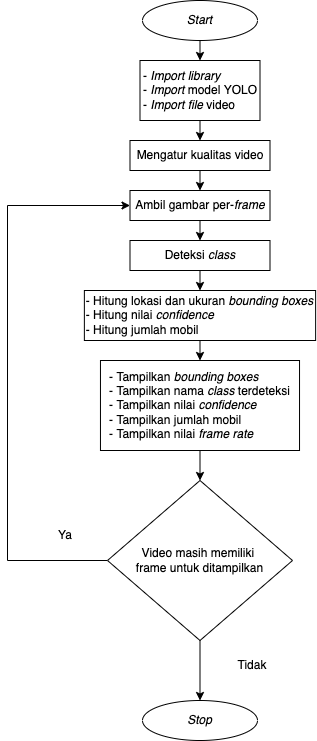

The diagram above was exported from draw.io. Its source (the exported page's mxGraphModel, read from the mxfile embedded in the PNG):
<mxGraphModel dx="786" dy="546" grid="1" gridSize="10" guides="1" tooltips="1" connect="1" arrows="1" fold="1" page="1" pageScale="1" pageWidth="850" pageHeight="1100" math="0" shadow="0">
  <root>
    <mxCell id="0" />
    <mxCell id="1" parent="0" />
    <mxCell id="YRDrV_40YNVM_aQutW9Q-13" style="edgeStyle=orthogonalEdgeStyle;rounded=0;orthogonalLoop=1;jettySize=auto;html=1;exitX=0.5;exitY=1;exitDx=0;exitDy=0;entryX=0.5;entryY=0;entryDx=0;entryDy=0;" edge="1" parent="1" source="YRDrV_40YNVM_aQutW9Q-1" target="YRDrV_40YNVM_aQutW9Q-2">
      <mxGeometry relative="1" as="geometry" />
    </mxCell>
    <mxCell id="YRDrV_40YNVM_aQutW9Q-1" value="&lt;i&gt;Start&lt;/i&gt;" style="ellipse;whiteSpace=wrap;html=1;" vertex="1" parent="1">
      <mxGeometry x="305" y="20" width="115" height="40" as="geometry" />
    </mxCell>
    <mxCell id="YRDrV_40YNVM_aQutW9Q-14" style="edgeStyle=orthogonalEdgeStyle;rounded=0;orthogonalLoop=1;jettySize=auto;html=1;exitX=0.5;exitY=1;exitDx=0;exitDy=0;entryX=0.5;entryY=0;entryDx=0;entryDy=0;" edge="1" parent="1" source="YRDrV_40YNVM_aQutW9Q-2" target="YRDrV_40YNVM_aQutW9Q-4">
      <mxGeometry relative="1" as="geometry" />
    </mxCell>
    <mxCell id="YRDrV_40YNVM_aQutW9Q-2" value="&lt;div style=&quot;text-align: left;&quot;&gt;&lt;span style=&quot;background-color: initial;&quot;&gt;- &lt;i&gt;Import library&lt;/i&gt;&lt;/span&gt;&lt;/div&gt;&lt;div style=&quot;text-align: left;&quot;&gt;&lt;span style=&quot;background-color: initial;&quot;&gt;- &lt;i&gt;Import&lt;/i&gt; model YOLO&lt;/span&gt;&lt;/div&gt;&lt;div style=&quot;text-align: left;&quot;&gt;&lt;span style=&quot;background-color: initial;&quot;&gt;- &lt;i&gt;Import&lt;/i&gt; &lt;i&gt;file&lt;/i&gt; video&lt;/span&gt;&lt;/div&gt;" style="rounded=0;whiteSpace=wrap;html=1;" vertex="1" parent="1">
      <mxGeometry x="302.5" y="80" width="120" height="60" as="geometry" />
    </mxCell>
    <mxCell id="YRDrV_40YNVM_aQutW9Q-15" style="edgeStyle=orthogonalEdgeStyle;rounded=0;orthogonalLoop=1;jettySize=auto;html=1;exitX=0.5;exitY=1;exitDx=0;exitDy=0;entryX=0.5;entryY=0;entryDx=0;entryDy=0;" edge="1" parent="1" source="YRDrV_40YNVM_aQutW9Q-4" target="YRDrV_40YNVM_aQutW9Q-5">
      <mxGeometry relative="1" as="geometry" />
    </mxCell>
    <mxCell id="YRDrV_40YNVM_aQutW9Q-4" value="&lt;div style=&quot;text-align: left;&quot;&gt;Mengatur kualitas video&lt;/div&gt;" style="rounded=0;whiteSpace=wrap;html=1;" vertex="1" parent="1">
      <mxGeometry x="292.5" y="160" width="140" height="30" as="geometry" />
    </mxCell>
    <mxCell id="YRDrV_40YNVM_aQutW9Q-16" style="edgeStyle=orthogonalEdgeStyle;rounded=0;orthogonalLoop=1;jettySize=auto;html=1;exitX=0.5;exitY=1;exitDx=0;exitDy=0;entryX=0.5;entryY=0;entryDx=0;entryDy=0;" edge="1" parent="1" source="YRDrV_40YNVM_aQutW9Q-5" target="YRDrV_40YNVM_aQutW9Q-6">
      <mxGeometry relative="1" as="geometry" />
    </mxCell>
    <mxCell id="YRDrV_40YNVM_aQutW9Q-5" value="&lt;div style=&quot;text-align: left;&quot;&gt;Ambil gambar per-&lt;i&gt;frame&lt;/i&gt;&lt;/div&gt;" style="rounded=0;whiteSpace=wrap;html=1;" vertex="1" parent="1">
      <mxGeometry x="292.5" y="210" width="140" height="30" as="geometry" />
    </mxCell>
    <mxCell id="YRDrV_40YNVM_aQutW9Q-17" style="edgeStyle=orthogonalEdgeStyle;rounded=0;orthogonalLoop=1;jettySize=auto;html=1;exitX=0.5;exitY=1;exitDx=0;exitDy=0;entryX=0.5;entryY=0;entryDx=0;entryDy=0;" edge="1" parent="1" source="YRDrV_40YNVM_aQutW9Q-6" target="YRDrV_40YNVM_aQutW9Q-7">
      <mxGeometry relative="1" as="geometry" />
    </mxCell>
    <mxCell id="YRDrV_40YNVM_aQutW9Q-6" value="&lt;div style=&quot;text-align: left;&quot;&gt;Deteksi &lt;i&gt;class&lt;/i&gt;&lt;/div&gt;" style="rounded=0;whiteSpace=wrap;html=1;" vertex="1" parent="1">
      <mxGeometry x="292.5" y="260" width="140" height="30" as="geometry" />
    </mxCell>
    <mxCell id="YRDrV_40YNVM_aQutW9Q-18" style="edgeStyle=orthogonalEdgeStyle;rounded=0;orthogonalLoop=1;jettySize=auto;html=1;exitX=0.5;exitY=1;exitDx=0;exitDy=0;entryX=0.5;entryY=0;entryDx=0;entryDy=0;" edge="1" parent="1" source="YRDrV_40YNVM_aQutW9Q-7" target="YRDrV_40YNVM_aQutW9Q-8">
      <mxGeometry relative="1" as="geometry" />
    </mxCell>
    <mxCell id="YRDrV_40YNVM_aQutW9Q-7" value="&lt;div style=&quot;text-align: left;&quot;&gt;- Hitung lokasi dan ukuran&amp;nbsp;&lt;i&gt;bounding boxes&lt;/i&gt;&lt;/div&gt;&lt;div style=&quot;text-align: left;&quot;&gt;- Hitung nilai&amp;nbsp;&lt;i&gt;confidence&lt;/i&gt;&lt;i&gt;&lt;br&gt;&lt;/i&gt;&lt;/div&gt;&lt;div style=&quot;text-align: left;&quot;&gt;- Hitung jumlah mobil&lt;/div&gt;" style="rounded=0;whiteSpace=wrap;html=1;" vertex="1" parent="1">
      <mxGeometry x="246.87" y="310" width="231.25" height="50" as="geometry" />
    </mxCell>
    <mxCell id="YRDrV_40YNVM_aQutW9Q-19" style="edgeStyle=orthogonalEdgeStyle;rounded=0;orthogonalLoop=1;jettySize=auto;html=1;exitX=0.5;exitY=1;exitDx=0;exitDy=0;entryX=0.5;entryY=0;entryDx=0;entryDy=0;" edge="1" parent="1" source="YRDrV_40YNVM_aQutW9Q-8" target="YRDrV_40YNVM_aQutW9Q-11">
      <mxGeometry relative="1" as="geometry" />
    </mxCell>
    <mxCell id="YRDrV_40YNVM_aQutW9Q-8" value="&lt;div style=&quot;text-align: left;&quot;&gt;- Tampilkan &lt;i&gt;bounding boxes&lt;/i&gt;&lt;/div&gt;&lt;div style=&quot;text-align: left;&quot;&gt;- Tampilkan nama &lt;i&gt;class &lt;/i&gt;terdeteksi&lt;/div&gt;&lt;div style=&quot;text-align: left;&quot;&gt;- Tampilkan nilai &lt;i&gt;confidence&lt;/i&gt;&lt;/div&gt;&lt;div style=&quot;text-align: left;&quot;&gt;- Tampilkan jumlah mobil&lt;/div&gt;&lt;div style=&quot;text-align: left;&quot;&gt;- Tampilkan nilai &lt;i&gt;frame rate&lt;/i&gt;&lt;/div&gt;" style="rounded=0;whiteSpace=wrap;html=1;" vertex="1" parent="1">
      <mxGeometry x="262.96" y="380" width="199.07" height="90" as="geometry" />
    </mxCell>
    <mxCell id="YRDrV_40YNVM_aQutW9Q-20" value="" style="edgeStyle=orthogonalEdgeStyle;rounded=0;orthogonalLoop=1;jettySize=auto;html=1;" edge="1" parent="1" source="YRDrV_40YNVM_aQutW9Q-11" target="YRDrV_40YNVM_aQutW9Q-12">
      <mxGeometry relative="1" as="geometry" />
    </mxCell>
    <mxCell id="YRDrV_40YNVM_aQutW9Q-21" style="edgeStyle=orthogonalEdgeStyle;rounded=0;orthogonalLoop=1;jettySize=auto;html=1;exitX=0;exitY=0.5;exitDx=0;exitDy=0;entryX=0;entryY=0.5;entryDx=0;entryDy=0;" edge="1" parent="1" source="YRDrV_40YNVM_aQutW9Q-11" target="YRDrV_40YNVM_aQutW9Q-5">
      <mxGeometry relative="1" as="geometry">
        <mxPoint x="160" y="370" as="targetPoint" />
        <Array as="points">
          <mxPoint x="170" y="580" />
          <mxPoint x="170" y="225" />
        </Array>
      </mxGeometry>
    </mxCell>
    <mxCell id="YRDrV_40YNVM_aQutW9Q-11" value="Video masih memiliki &lt;br&gt;frame untuk ditampilkan" style="rhombus;whiteSpace=wrap;html=1;" vertex="1" parent="1">
      <mxGeometry x="270" y="500" width="185" height="160" as="geometry" />
    </mxCell>
    <mxCell id="YRDrV_40YNVM_aQutW9Q-12" value="&lt;i&gt;Stop&lt;/i&gt;" style="ellipse;whiteSpace=wrap;html=1;" vertex="1" parent="1">
      <mxGeometry x="305" y="720" width="115" height="40" as="geometry" />
    </mxCell>
    <mxCell id="YRDrV_40YNVM_aQutW9Q-22" value="Ya" style="rounded=0;whiteSpace=wrap;html=1;strokeColor=none;" vertex="1" parent="1">
      <mxGeometry x="192.95999999999998" y="540" width="70" height="30" as="geometry" />
    </mxCell>
    <mxCell id="YRDrV_40YNVM_aQutW9Q-23" value="Tidak" style="rounded=0;whiteSpace=wrap;html=1;strokeColor=none;" vertex="1" parent="1">
      <mxGeometry x="380" y="670" width="70" height="30" as="geometry" />
    </mxCell>
  </root>
</mxGraphModel>